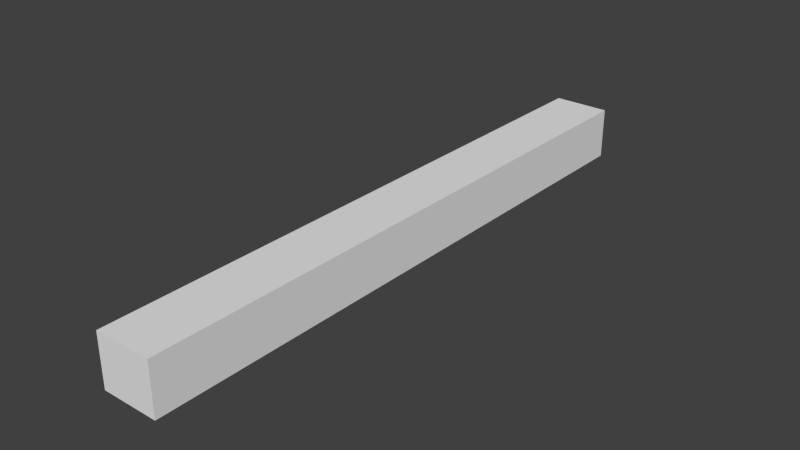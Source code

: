 # Source: shape.blend  (saved by Blender 2.67.0; exported with 4.5.12 LTS)
import bpy
from mathutils import Matrix  # noqa: F401  (used for matrix-valued properties, if any)

bpy.ops.wm.read_factory_settings(use_empty=True)
scene = bpy.context.scene
scene.name = 'Scene'

# ---- collections
col_collection_1 = bpy.data.collections.new('Collection 1'); scene.collection.children.link(col_collection_1)

# ---- materials (node trees are filled in below, after node groups)
mat_shape_alux3d_badger_projectile_p1_mat1 = bpy.data.materials.new('shape_alux3d_badger_projectile_p1_mat1')
mat_shape_alux3d_badger_projectile_p1_mat1.alpha_threshold = 0.0
mat_shape_alux3d_badger_projectile_p1_mat1.use_transparent_shadow = False
mat_shape_alux3d_badger_projectile_p1_mat1.diffuse_color = (0.01298, 0.3694, 0.8, 1.0)
mat_shape_alux3d_badger_projectile_p1_mat1.roughness = 0.5
mat_shape_alux3d_badger_projectile_p1_mat1.specular_intensity = 0.0
mat_shape_alux3d_badger_projectile_p1_mat1.line_color = (0.0, 0.0, 0.0, 1.0)

# ---- material node trees

# ---- world
world_world = bpy.data.worlds.new('World'); scene.world = world_world
world_world.color = (0.05088, 0.05088, 0.05088)
world_world.use_sun_shadow = False
world_world.sun_shadow_jitter_overblur = 0.0
world_world.cycles.sampling_method = 'MANUAL'
world_world.cycles.sample_map_resolution = 256

# ---- meshes
me_cube_002 = bpy.data.meshes.new('Cube.002')
me_cube_002.from_pydata([(-0.01161, -0.4984, -5.596e-10), (-0.05274, 2.792, 9.313e-10), (2.439e-09, 2.792, -0.05274), (2.634e-09, -0.4984, -0.01161), (1.167e-09, -0.4984, 0.01161), (-4.23e-09, 2.792, 0.05274), (0.05274, 2.792, 5.588e-09), (0.01161, -0.4984, 1.679e-09), (-0.01932, 3.049, 9.313e-10), (1.581e-09, 3.049, -0.01932), (-8.622e-10, 3.049, 0.01932), (0.01932, 3.049, 2.794e-09)], [], [(4, 5, 1, 0), (6, 7, 3, 2), (7, 4, 0, 3), (0, 1, 2, 3), (7, 6, 5, 4), (5, 6, 11, 10), (10, 11, 9, 8), (1, 5, 10, 8), (2, 1, 8, 9), (6, 2, 9, 11)])
me_cube_002.materials.append(mat_shape_alux3d_badger_projectile_p1_mat1)
me_cube_002.use_remesh_preserve_volume = False
me_cube_002.use_remesh_preserve_attributes = False
me_cube_002.use_mirror_vertex_groups = False
me_cube_002.update()
me_cube = bpy.data.meshes.new('Cube')
me_cube.from_pydata([(-0.1794, -3.376, -0.1452), (-0.1794, 0.4374, -0.1452), (0.1794, 0.4374, -0.1452), (0.1794, -3.376, -0.1452), (-0.1794, -3.376, 0.1811), (-0.1794, 0.4374, 0.1811), (0.1794, 0.4374, 0.1811), (0.1794, -3.376, 0.1811)], [], [(4, 5, 1, 0), (5, 6, 2, 1), (6, 7, 3, 2), (7, 4, 0, 3), (0, 1, 2, 3), (7, 6, 5, 4)])
me_cube.use_remesh_preserve_volume = False
me_cube.use_remesh_preserve_attributes = False
me_cube.use_mirror_vertex_groups = False
me_cube.update()

# ---- objects
ob_cube = bpy.data.objects.new('Cube', me_cube_002)
ob_bounds = bpy.data.objects.new('bounds', me_cube)

# ---- transforms, parenting, visibility, modifiers, constraints
ob_cube.location = (-7.1e-09, -2.74, 0.01001)
ob_cube.lineart.crease_threshold = 0.0
ob_bounds.location = (-5.076e-09, 0.0, 0.0)
ob_bounds.display_type = 'WIRE'
ob_bounds.lineart.crease_threshold = 0.0

# ---- collection membership
col_collection_1.objects.link(ob_cube)
col_collection_1.objects.link(ob_bounds)

# ---- scene / render settings (as saved in the file)
scene.frame_start = 1; scene.frame_end = 250; scene.frame_set(1)
scene.render.engine = 'BLENDER_EEVEE_NEXT'
scene.render.image_settings.color_mode = 'RGB'
scene.render.image_settings.compression = 90
scene.render.resolution_percentage = 50
scene.render.dither_intensity = 0.0
scene.render.bake_margin = 2
scene.render.bake_bias = 0.0
scene.cycles.use_denoising = False
scene.cycles.samples = 10
scene.cycles.sampling_pattern = 'TABULATED_SOBOL'
scene.cycles.light_sampling_threshold = 0.0
scene.cycles.use_adaptive_sampling = False
scene.cycles.use_light_tree = False
scene.cycles.blur_glossy = 0.0
scene.cycles.volume_bounces = 1
scene.cycles.pixel_filter_type = 'GAUSSIAN'
scene.cycles.sample_clamp_indirect = 0.0
scene.view_settings.view_transform = 'Standard'
bpy.context.view_layer.update()

# ---- added for rendering (the .blend has no active camera and no usable light): camera, sun
cam_auto = bpy.data.cameras.new('AutoCamera')
cam_auto.lens = 50.0
cam_auto.sensor_width = 36.0
cam_auto.clip_end = 1000.0
ob_auto_camera = bpy.data.objects.new('AutoCamera', cam_auto)
scene.collection.objects.link(ob_auto_camera)
ob_auto_camera.location = (3.5571, -5.73802, 2.86362)
ob_auto_camera.rotation_euler = (1.09748, -7.21219e-08, 0.694738)
scene.camera = ob_auto_camera
light_auto_sun = bpy.data.lights.new('AutoSun', 'SUN')
light_auto_sun.energy = 3.0
light_auto_sun.angle = 0.0523599
ob_auto_sun = bpy.data.objects.new('AutoSun', light_auto_sun)
scene.collection.objects.link(ob_auto_sun)
ob_auto_sun.rotation_euler = (0.872665, 0.174533, 0.523599)
bpy.context.view_layer.update()
